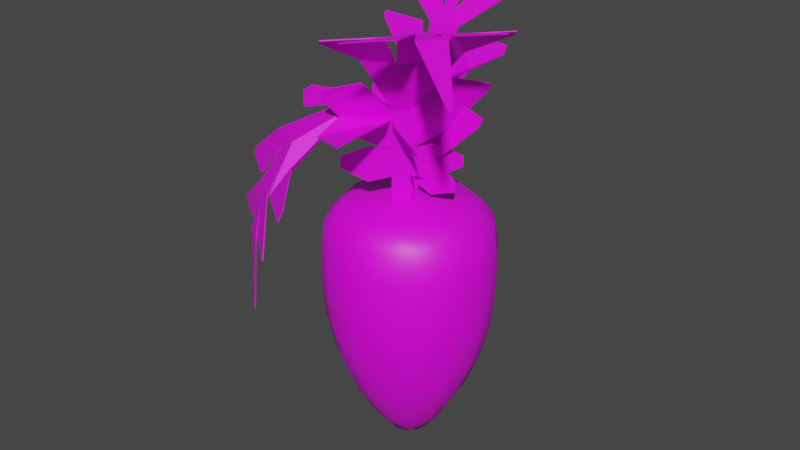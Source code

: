 # Source: mor_01.blend  (saved by Blender 3.3.6; exported with 4.5.12 LTS)
import bpy
from mathutils import Matrix  # noqa: F401  (used for matrix-valued properties, if any)

bpy.ops.wm.read_factory_settings(use_empty=True)
scene = bpy.context.scene
scene.name = 'Scene'

# ---- collections
col_collection = bpy.data.collections.new('Collection'); scene.collection.children.link(col_collection)

# ---- images (referenced by path relative to the original .blend; pixels are not part of the script)
import os
ASSET_DIR = os.environ.get("B2B_ASSET_DIR", "")  # directory of the original .blend (textures are referenced by path, not embedded)
HERE = os.path.dirname(os.path.abspath(__file__))  # packed textures are extracted next to this script under _unpacked/

def load_image(name, relpath, width, height, colorspace="sRGB"):
    """Load a texture the original file referenced (path relative to the .blend, or extracted next to this script)."""
    p = next((c for c in (os.path.join(HERE, relpath), os.path.join(ASSET_DIR, relpath)) if relpath and os.path.exists(c)), "")
    if p:
        img = bpy.data.images.load(p, check_existing=True)
        img.name = name
    else:  # same state as the original file: an image datablock whose file is absent (Cycles renders it pink)
        img = bpy.data.images.new(name, width, height)
        img.source = "FILE"
        img.filepath = "//" + (relpath or name)
    img.colorspace_settings.name = colorspace
    return img
img_mor01 = load_image('mor01', 'mor01.png', 1024, 1024, 'sRGB')

# ---- materials (node trees are filled in below, after node groups)
mat_material_001 = bpy.data.materials.new('Material.001')
mat_material_001.use_transparent_shadow = False

# ---- material node trees
mat_material_001.use_nodes = True; mat_material_001.node_tree.nodes.clear()
_N = mat_material_001.node_tree.nodes; _L = mat_material_001.node_tree.links
n0 = _N.new('ShaderNodeBsdfPrincipled'); n0.name = 'Principled BSDF'; n0.location = (10, 300)
n0.distribution = 'GGX'
n0.subsurface_method = 'RANDOM_WALK_SKIN'
n0.inputs[3].default_value = 1.45
n0.inputs[27].default_value = (0.0, 0.0, 0.0, 1.0)
n0.inputs[28].default_value = 1.0
n1 = _N.new('ShaderNodeOutputMaterial'); n1.name = 'Material Output'; n1.location = (300, 300)
n2 = _N.new('ShaderNodeTexImage'); n2.name = 'Image Texture'; n2.location = (-424, 375)
n2.image = img_mor01
_L.new(n0.outputs[0], n1.inputs[0])
_L.new(n2.outputs[0], n0.inputs[0])
n1.is_active_output = True

# ---- world
world_world = bpy.data.worlds.new('World'); scene.world = world_world
world_world.use_nodes = True; world_world.node_tree.nodes.clear()
_N = world_world.node_tree.nodes; _L = world_world.node_tree.links
n0 = _N.new('ShaderNodeOutputWorld'); n0.name = 'World Output'; n0.location = (300, 300)
n1 = _N.new('ShaderNodeBackground'); n1.name = 'Background'; n1.location = (10, 300)
n1.inputs[0].default_value = (0.05088, 0.05088, 0.05088, 1.0)
_L.new(n1.outputs[0], n0.inputs[0])
n0.is_active_output = True
world_world.color = (0.05088, 0.05088, 0.05088)
world_world.use_sun_shadow = False
world_world.sun_shadow_jitter_overblur = 0.0

# ---- meshes
me_cylinder_001 = bpy.data.meshes.new('Cylinder.001')
me_cylinder_001.from_pydata([(1.863e-09, 0.2293, -1.766), (-7.451e-09, 0.7008, 0.8489), (0.1621, 0.1621, -1.766), (0.4955, 0.4955, 0.8489), (0.2293, 0.0, -1.766), (0.7008, 1.863e-09, 0.8489), (0.1621, -0.1621, -1.766), (0.4955, -0.4955, 0.8489), (1.863e-09, -0.2293, -1.766), (1.863e-09, -0.7008, 0.8489), (-0.1621, -0.1621, -1.766), (-0.4955, -0.4955, 0.8489), (-0.2293, 0.0, -1.766), (-0.7008, -5.588e-09, 0.8489), (-0.1621, 0.1621, -1.766), (-0.4955, 0.4955, 0.8489), (1.979e-09, 0.5995, -1.195), (1.63e-09, 0.8592, -0.3951), (1.397e-09, 0.8921, 0.3655), (0.6308, 0.6308, 0.3655), (0.6075, 0.6075, -0.3951), (0.4239, 0.4239, -1.195), (0.8921, 9.313e-10, 0.3655), (0.8592, -1.863e-09, -0.3951), (0.5995, 1.863e-09, -1.195), (0.6308, -0.6308, 0.3655), (0.6075, -0.6075, -0.3951), (0.4239, -0.4239, -1.195), (9.313e-10, -0.8921, 0.3655), (-1.863e-09, -0.8592, -0.3951), (1.863e-09, -0.5995, -1.195), (-0.6308, -0.6308, 0.3655), (-0.6075, -0.6075, -0.3951), (-0.4239, -0.4239, -1.195), (-0.8921, -9.313e-10, 0.3655), (-0.8592, 1.863e-09, -0.3951), (-0.5995, -1.863e-09, -1.195), (-0.6308, 0.6308, 0.3655), (-0.6075, 0.6075, -0.3951), (-0.4239, 0.4239, -1.195), (0.07164, 0.173, -1.807), (0.2355, 0.5685, 0.882), (2.794e-09, 0.8471, 0.6749), (0.2756, 0.2756, -1.555), (0.173, 0.07164, -1.807), (0.5685, 0.2355, 0.882), (0.3898, 0.0, -1.555), (0.173, -0.07164, -1.807), (0.5685, -0.2355, 0.882), (0.2756, -0.2756, -1.555), (0.07164, -0.173, -1.807), (0.2355, -0.5685, 0.882), (1.863e-09, -0.3898, -1.555), (-0.07164, -0.173, -1.807), (-0.2355, -0.5685, 0.882), (-0.2756, -0.2756, -1.555), (-0.173, -0.07164, -1.807), (-0.5685, -0.2355, 0.882), (-0.3898, 0.0, -1.555), (-0.173, 0.07164, -1.807), (-0.5685, 0.2355, 0.882), (-0.2756, 0.2756, -1.555), (-0.07164, 0.173, -1.807), (-0.2355, 0.5685, 0.882), (2.561e-09, 0.3898, -1.555), (2.328e-09, 0.762, -0.7975), (1.863e-09, 0.8957, -0.001507), (0.599, 0.599, 0.6749), (0.6333, 0.6333, -0.001507), (0.5388, 0.5388, -0.7975), (0.8471, 9.313e-10, 0.6749), (0.8957, 9.08e-09, -0.001507), (0.762, 6.286e-09, -0.7975), (0.599, -0.599, 0.6749), (0.6333, -0.6333, -0.001507), (0.5388, -0.5388, -0.7975), (9.313e-10, -0.8471, 0.6749), (9.08e-09, -0.8957, -0.001507), (6.286e-09, -0.762, -0.7975), (-0.599, -0.599, 0.6749), (-0.6333, -0.6333, -0.001507), (-0.5388, -0.5388, -0.7975), (-0.8471, -9.313e-10, 0.6749), (-0.8957, -9.08e-09, -0.001507), (-0.762, -6.286e-09, -0.7975), (-0.599, 0.599, 0.6749), (-0.6333, 0.6333, -0.001507), (-0.5388, 0.5388, -0.7975), (-0.2291, 0.5532, -1.195), (-0.3284, 0.7929, -0.3951), (-0.341, 0.8232, 0.3655), (-0.5532, 0.2291, -1.195), (-0.7929, 0.3284, -0.3951), (-0.8232, 0.341, 0.3655), (-0.5532, -0.2291, -1.195), (-0.7929, -0.3284, -0.3951), (-0.8232, -0.341, 0.3655), (-0.2291, -0.5532, -1.195), (-0.3284, -0.7929, -0.3951), (-0.341, -0.8232, 0.3655), (0.2291, -0.5532, -1.195), (0.3284, -0.7929, -0.3951), (0.341, -0.8232, 0.3655), (0.5532, -0.2291, -1.195), (0.7929, -0.3284, -0.3951), (0.8232, -0.341, 0.3655), (0.5532, 0.2291, -1.195), (0.7929, 0.3284, -0.3951), (0.8232, 0.341, 0.3655), (0.2291, 0.5532, -1.195), (0.3284, 0.7929, -0.3951), (0.341, 0.8232, 0.3655), (0.3216, 0.7765, 0.6782), (0.7765, 0.3216, 0.6782), (0.7765, -0.3216, 0.6782), (0.3216, -0.7765, 0.6782), (-0.3216, -0.7765, 0.6782), (-0.7765, -0.3216, 0.6782), (-1.863e-09, 1.863e-09, 0.9664), (-0.7765, 0.3216, 0.6782), (-0.3216, 0.7765, 0.6782), (1.863e-09, 4.657e-10, -1.911), (-0.1475, 0.3561, -1.559), (-0.2913, 0.7032, -0.7975), (-0.3424, 0.8266, -0.001507), (-0.3561, 0.1475, -1.559), (-0.7032, 0.2913, -0.7975), (-0.8266, 0.3424, -0.001507), (-0.3561, -0.1475, -1.559), (-0.7032, -0.2913, -0.7975), (-0.8266, -0.3424, -0.001507), (-0.1475, -0.3561, -1.559), (-0.2913, -0.7032, -0.7975), (-0.3424, -0.8266, -0.001507), (0.1475, -0.3561, -1.559), (0.2913, -0.7032, -0.7975), (0.3424, -0.8266, -0.001507), (0.3561, -0.1475, -1.559), (0.7032, -0.2913, -0.7975), (0.8266, -0.3424, -0.001507), (0.3561, 0.1475, -1.559), (0.7032, 0.2913, -0.7975), (0.8266, 0.3424, -0.001507), (0.1475, 0.3561, -1.559), (0.2913, 0.7032, -0.7975), (0.3424, 0.8266, -0.001507), (-0.0782, 0.02464, 1.053), (0.08123, 0.02464, 1.053), (-0.08201, -0.188, 0.1414), (0.07743, -0.188, 0.1414), (-0.08201, 0.07934, 1.287), (0.07743, 0.07934, 1.287), (-0.08581, 0.1607, 1.636), (0.07362, 0.1607, 1.636), (-0.08961, 0.3013, 2.118), (0.06982, 0.3013, 2.118), (-0.2756, 0.01785, 1.024), (-0.257, 0.09079, 1.336), (-0.3445, 0.1073, 1.407), (-0.3445, 0.2395, 1.926), (-0.3785, 0.3252, 2.186), (-0.2408, 0.4732, 2.522), (0.4217, 0.3291, 2.197), (0.267, 0.4619, 2.499), (0.3268, 0.1063, 1.402), (0.3361, 0.2395, 1.926), (0.2507, 0.01192, 0.9981), (0.26, 0.08697, 1.32), (-0.7097, 0.4563, 2.487), (-0.7097, 0.4805, 2.536), (-0.6526, 0.204, 1.803), (-0.6526, 0.2251, 1.878), (-0.5004, 0.05138, 1.167), (-0.5004, 0.07423, 1.265), (0.7507, 0.4163, 2.406), (0.7507, 0.457, 2.489), (0.6703, 0.1901, 1.75), (0.6937, 0.2116, 1.832), (0.5187, 0.03357, 1.091), (0.5187, 0.05632, 1.188), (-0.1485, 0.479, 2.534), (0.182, 0.479, 2.534), (-0.04171, 0.5441, 2.645), (0.05129, 0.5441, 2.645), (-0.6261, 0.6804, 2.839), (-0.1966, 0.677, 2.835), (0.563, 0.6849, 2.843), (0.1972, 0.6695, 2.825), (-0.1116, 0.7205, 2.882), (0.1265, 0.7205, 2.882), (-0.0213, 1.294, 3.246), (0.01503, 1.294, 3.246), (-0.0782, 0.01631, 1.055), (0.08123, 0.01631, 1.055), (-0.08201, -0.1964, 0.1432), (0.07743, -0.1964, 0.1432), (-0.08201, 0.07101, 1.289), (0.07743, 0.07101, 1.289), (-0.08581, 0.1524, 1.638), (0.07362, 0.1524, 1.638), (-0.08961, 0.2932, 2.12), (0.06982, 0.2932, 2.12), (-0.2756, 0.009526, 1.025), (-0.257, 0.08246, 1.338), (-0.3445, 0.099, 1.409), (-0.3445, 0.2314, 1.929), (-0.3785, 0.3172, 2.189), (-0.2408, 0.4657, 2.526), (0.4217, 0.3211, 2.2), (0.267, 0.4543, 2.502), (0.3268, 0.09794, 1.404), (0.3361, 0.2314, 1.929), (0.2507, 0.003589, 1.0), (0.26, 0.07865, 1.322), (-0.7097, 0.4487, 2.491), (-0.7097, 0.473, 2.541), (-0.6526, 0.1958, 1.805), (-0.6526, 0.2169, 1.881), (-0.5004, 0.04305, 1.169), (-0.5004, 0.0659, 1.267), (0.7507, 0.4085, 2.409), (0.7507, 0.4494, 2.493), (0.6703, 0.1819, 1.752), (0.6937, 0.2034, 1.834), (0.5187, 0.02524, 1.093), (0.5187, 0.048, 1.19), (-0.1485, 0.4715, 2.538), (0.182, 0.4715, 2.538), (-0.04171, 0.5369, 2.649), (0.05129, 0.5369, 2.649), (-0.6261, 0.6738, 2.844), (-0.1966, 0.6704, 2.84), (0.563, 0.6784, 2.849), (0.1972, 0.6629, 2.83), (-0.1116, 0.7142, 2.888), (0.1265, 0.7142, 2.888), (-0.0213, 1.291, 3.254), (0.01503, 1.291, 3.254), (-0.04388, -0.2286, 1.19), (0.07427, -0.08377, 1.19), (-0.102, -0.187, 0.09516), (0.01616, -0.04213, 0.09516), (-0.03246, -0.2437, 1.473), (0.08569, -0.09884, 1.473), (0.0116, -0.2854, 1.894), (0.1298, -0.1405, 1.894), (0.2012, -0.4458, 2.438), (0.3194, -0.3009, 2.438), (-0.192, -0.4066, 1.155), (-0.1591, -0.4052, 1.533), (-0.2196, -0.4882, 1.619), (-0.08112, -0.6011, 2.23), (0.02607, -0.74, 2.509), (0.3853, -0.8246, 2.799), (0.6254, -0.01816, 2.521), (0.7412, -0.3466, 2.782), (0.2776, 0.1219, 1.614), (0.4232, 0.01722, 2.23), (0.1965, 0.07289, 1.125), (0.223, 0.06542, 1.513), (0.007422, -1.226, 2.774), (0.05089, -1.261, 2.81), (-0.3579, -0.8416, 2.09), (-0.33, -0.8643, 2.176), (-0.3498, -0.6179, 1.328), (-0.3439, -0.6228, 1.446), (1.018, 0.1597, 2.714), (1.091, 0.1, 2.775), (0.6064, 0.3735, 2.028), (0.6485, 0.3745, 2.124), (0.4008, 0.3118, 1.236), (0.4067, 0.307, 1.353), (0.4641, -0.7493, 2.808), (0.709, -0.4491, 2.808), (0.6552, -0.7436, 2.867), (0.7241, -0.6591, 2.867), (0.442, -1.454, 2.916), (0.7555, -1.06, 2.915), (1.33, -0.3787, 2.916), (1.036, -0.6925, 2.914), (0.879, -1.032, 2.916), (1.055, -0.8156, 2.916), (1.531, -1.427, 2.592), (1.558, -1.394, 2.592), (-0.03613, -0.235, 1.19), (0.08202, -0.09009, 1.19), (-0.09424, -0.1933, 0.09516), (0.02391, -0.04845, 0.09516), (-0.02472, -0.25, 1.472), (0.09343, -0.1052, 1.472), (0.0191, -0.2915, 1.892), (0.1372, -0.1466, 1.892), (0.2076, -0.451, 2.432), (0.3257, -0.3061, 2.432), (-0.1842, -0.4129, 1.155), (-0.1514, -0.4115, 1.532), (-0.2119, -0.4945, 1.618), (-0.07416, -0.6068, 2.226), (0.03215, -0.7449, 2.503), (0.389, -0.8277, 2.79), (0.6314, -0.02308, 2.515), (0.7451, -0.3499, 2.774), (0.2853, 0.1156, 1.612), (0.4302, 0.01154, 2.226), (0.2043, 0.06657, 1.125), (0.2307, 0.05911, 1.512), (0.01149, -1.229, 2.766), (0.05452, -1.264, 2.801), (-0.3507, -0.8475, 2.087), (-0.323, -0.8701, 2.172), (-0.3421, -0.6243, 1.328), (-0.3361, -0.6291, 1.446), (1.022, 0.1558, 2.706), (1.095, 0.0967, 2.767), (0.6138, 0.3675, 2.025), (0.6556, 0.3687, 2.12), (0.4085, 0.3055, 1.236), (0.4144, 0.3007, 1.353), (0.4678, -0.7523, 2.799), (0.7127, -0.452, 2.799), (0.6576, -0.7456, 2.858), (0.7265, -0.6611, 2.858), (0.4421, -1.454, 2.906), (0.7556, -1.06, 2.905), (1.33, -0.3786, 2.906), (1.036, -0.6927, 2.904), (0.8784, -1.031, 2.906), (1.055, -0.8151, 2.906), (1.526, -1.423, 2.584), (1.553, -1.39, 2.584), (-0.07511, -0.001379, 1.544), (0.07328, -0.1151, 1.544), (0.02049, 0.1307, 0.4498), (0.1689, 0.01706, 0.4498), (-0.1794, -0.1302, 1.785), (-0.031, -0.2438, 1.785), (-0.4314, -0.4517, 1.919), (-0.283, -0.5654, 1.919), (-0.7554, -0.8673, 1.638), (-0.607, -0.981, 1.638), (-0.2499, 0.1511, 1.51), (-0.3699, -0.04148, 1.828), (-0.5008, -0.04367, 1.866), (-0.8801, -0.5387, 1.793), (-1.062, -0.7105, 1.575), (-1.063, -0.9776, 1.191), (-0.3233, -1.289, 1.565), (-0.5841, -1.331, 1.22), (0.1272, -0.5181, 1.864), (-0.2466, -1.024, 1.793), (0.2427, -0.2206, 1.479), (0.1205, -0.3981, 1.814), (-1.49, -0.6307, 1.235), (-1.504, -0.6487, 1.173), (-1.084, -0.2112, 1.87), (-1.135, -0.2772, 1.824), (-0.507, 0.2489, 1.674), (-0.5565, 0.1843, 1.766), (-0.1042, -1.637, 1.334), (-0.1311, -1.673, 1.233), (0.1866, -1.103, 1.887), (0.1492, -1.197, 1.854), (0.4675, -0.4438, 1.587), (0.4342, -0.4873, 1.698), (-0.9806, -1.048, 1.177), (-0.673, -1.283, 1.177), (-0.9136, -1.166, 1.032), (-0.827, -1.232, 1.032), (-1.494, -0.7971, 0.7544), (-1.094, -1.103, 0.7603), (-0.3881, -1.646, 0.7464), (-0.7255, -1.381, 0.7748), (-1.023, -1.174, 0.6845), (-0.8011, -1.344, 0.6845), (-0.9624, -1.269, -0.1347), (-0.9286, -1.295, -0.1347), (-0.08083, -0.008834, 1.54), (0.06757, -0.1225, 1.54), (0.01441, 0.1228, 0.4498), (0.1628, 0.009123, 0.4498), (-0.1834, -0.1353, 1.778), (-0.03497, -0.249, 1.778), (-0.4309, -0.4511, 1.909), (-0.2825, -0.5648, 1.909), (-0.751, -0.8616, 1.631), (-0.6026, -0.9753, 1.631), (-0.2557, 0.1435, 1.507), (-0.3733, -0.04594, 1.82), (-0.5033, -0.04697, 1.857), (-0.8768, -0.5345, 1.785), (-1.057, -0.7043, 1.569), (-1.058, -0.9703, 1.188), (-0.3185, -1.283, 1.559), (-0.5785, -1.324, 1.216), (0.1246, -0.5215, 1.855), (-0.2434, -1.02, 1.785), (0.2368, -0.2283, 1.476), (0.1169, -0.4028, 1.806), (-1.484, -0.6234, 1.231), (-1.498, -0.6413, 1.169), (-1.082, -0.2082, 1.861), (-1.132, -0.2735, 1.816), (-0.5121, 0.2423, 1.668), (-0.5607, 0.1788, 1.759), (-0.09879, -1.63, 1.33), (-0.1255, -1.665, 1.229), (0.1883, -1.101, 1.877), (0.1517, -1.193, 1.845), (0.462, -0.4511, 1.583), (0.4293, -0.4938, 1.692), (-0.975, -1.04, 1.173), (-0.6674, -1.276, 1.173), (-0.9077, -1.159, 1.029), (-0.8212, -1.225, 1.029), (-1.488, -0.7893, 0.7526), (-1.088, -1.095, 0.7586), (-0.3821, -1.638, 0.7447), (-0.7195, -1.373, 0.773), (-1.017, -1.166, 0.6831), (-0.7951, -1.336, 0.6831), (-0.9563, -1.261, -0.1343), (-0.9225, -1.287, -0.1343)], [], [(18, 42, 112, 111), (42, 1, 41, 112), (112, 41, 3, 67), (111, 112, 67, 19), (19, 67, 113, 108), (67, 3, 45, 113), (113, 45, 5, 70), (108, 113, 70, 22), (22, 70, 114, 105), (70, 5, 48, 114), (114, 48, 7, 73), (105, 114, 73, 25), (25, 73, 115, 102), (73, 7, 51, 115), (115, 51, 9, 76), (102, 115, 76, 28), (28, 76, 116, 99), (76, 9, 54, 116), (116, 54, 11, 79), (99, 116, 79, 31), (31, 79, 117, 96), (79, 11, 57, 117), (117, 57, 13, 82), (96, 117, 82, 34), (3, 41, 118, 45), (1, 63, 118, 41), (15, 60, 118, 63), (13, 57, 118, 60), (11, 54, 118, 57), (9, 51, 118, 54), (7, 48, 118, 51), (5, 45, 118, 48), (34, 82, 119, 93), (82, 13, 60, 119), (119, 60, 15, 85), (93, 119, 85, 37), (37, 85, 120, 90), (85, 15, 63, 120), (120, 63, 1, 42), (90, 120, 42, 18), (0, 40, 121, 62), (2, 44, 121, 40), (4, 47, 121, 44), (6, 50, 121, 47), (8, 53, 121, 50), (10, 56, 121, 53), (12, 59, 121, 56), (14, 62, 121, 59), (14, 61, 122, 62), (61, 39, 88, 122), (122, 88, 16, 64), (62, 122, 64, 0), (39, 87, 123, 88), (87, 38, 89, 123), (123, 89, 17, 65), (88, 123, 65, 16), (38, 86, 124, 89), (86, 37, 90, 124), (124, 90, 18, 66), (89, 124, 66, 17), (12, 58, 125, 59), (58, 36, 91, 125), (125, 91, 39, 61), (59, 125, 61, 14), (36, 84, 126, 91), (84, 35, 92, 126), (126, 92, 38, 87), (91, 126, 87, 39), (35, 83, 127, 92), (83, 34, 93, 127), (127, 93, 37, 86), (92, 127, 86, 38), (10, 55, 128, 56), (55, 33, 94, 128), (128, 94, 36, 58), (56, 128, 58, 12), (33, 81, 129, 94), (81, 32, 95, 129), (129, 95, 35, 84), (94, 129, 84, 36), (32, 80, 130, 95), (80, 31, 96, 130), (130, 96, 34, 83), (95, 130, 83, 35), (8, 52, 131, 53), (52, 30, 97, 131), (131, 97, 33, 55), (53, 131, 55, 10), (30, 78, 132, 97), (78, 29, 98, 132), (132, 98, 32, 81), (97, 132, 81, 33), (29, 77, 133, 98), (77, 28, 99, 133), (133, 99, 31, 80), (98, 133, 80, 32), (6, 49, 134, 50), (49, 27, 100, 134), (134, 100, 30, 52), (50, 134, 52, 8), (27, 75, 135, 100), (75, 26, 101, 135), (135, 101, 29, 78), (100, 135, 78, 30), (26, 74, 136, 101), (74, 25, 102, 136), (136, 102, 28, 77), (101, 136, 77, 29), (4, 46, 137, 47), (46, 24, 103, 137), (137, 103, 27, 49), (47, 137, 49, 6), (24, 72, 138, 103), (72, 23, 104, 138), (138, 104, 26, 75), (103, 138, 75, 27), (23, 71, 139, 104), (71, 22, 105, 139), (139, 105, 25, 74), (104, 139, 74, 26), (2, 43, 140, 44), (43, 21, 106, 140), (140, 106, 24, 46), (44, 140, 46, 4), (21, 69, 141, 106), (69, 20, 107, 141), (141, 107, 23, 72), (106, 141, 72, 24), (20, 68, 142, 107), (68, 19, 108, 142), (142, 108, 22, 71), (107, 142, 71, 23), (0, 64, 143, 40), (64, 16, 109, 143), (143, 109, 21, 43), (40, 143, 43, 2), (16, 65, 144, 109), (65, 17, 110, 144), (144, 110, 20, 69), (109, 144, 69, 21), (17, 66, 145, 110), (66, 18, 111, 145), (145, 111, 19, 68), (110, 145, 68, 20), (146, 147, 149, 148), (147, 146, 150, 151), (151, 150, 152, 153), (153, 152, 154, 155), (150, 146, 156, 157), (152, 150, 158, 159), (154, 152, 160, 161), (153, 155, 163, 162), (151, 153, 165, 164), (147, 151, 167, 166), (161, 160, 168, 169), (159, 158, 170, 171), (157, 156, 172, 173), (166, 167, 179, 178), (164, 165, 177, 176), (162, 163, 175, 174), (155, 154, 180, 181), (181, 180, 182, 183), (182, 180, 184, 185), (181, 183, 187, 186), (183, 182, 188, 189), (189, 188, 190, 191), (192, 194, 195, 193), (193, 197, 196, 192), (197, 199, 198, 196), (199, 201, 200, 198), (196, 203, 202, 192), (198, 205, 204, 196), (200, 207, 206, 198), (199, 208, 209, 201), (197, 210, 211, 199), (193, 212, 213, 197), (207, 215, 214, 206), (205, 217, 216, 204), (203, 219, 218, 202), (212, 224, 225, 213), (210, 222, 223, 211), (208, 220, 221, 209), (201, 227, 226, 200), (227, 229, 228, 226), (228, 231, 230, 226), (227, 232, 233, 229), (229, 235, 234, 228), (235, 237, 236, 234), (146, 148, 194, 192), (149, 147, 193, 195), (148, 149, 195, 194), (150, 157, 203, 196), (156, 146, 192, 202), (152, 159, 205, 198), (158, 150, 196, 204), (154, 161, 207, 200), (160, 152, 198, 206), (153, 162, 208, 199), (163, 155, 201, 209), (151, 164, 210, 197), (165, 153, 199, 211), (147, 166, 212, 193), (167, 151, 197, 213), (169, 168, 214, 215), (161, 169, 215, 207), (168, 160, 206, 214), (171, 170, 216, 217), (159, 171, 217, 205), (170, 158, 204, 216), (173, 172, 218, 219), (157, 173, 219, 203), (172, 156, 202, 218), (174, 175, 221, 220), (176, 177, 223, 222), (178, 179, 225, 224), (166, 178, 224, 212), (179, 167, 213, 225), (164, 176, 222, 210), (177, 165, 211, 223), (162, 174, 220, 208), (175, 163, 209, 221), (155, 181, 227, 201), (180, 154, 200, 226), (185, 184, 230, 231), (182, 185, 231, 228), (184, 180, 226, 230), (186, 187, 233, 232), (181, 186, 232, 227), (187, 183, 229, 233), (183, 189, 235, 229), (188, 182, 228, 234), (191, 190, 236, 237), (189, 191, 237, 235), (190, 188, 234, 236), (238, 239, 241, 240), (239, 238, 242, 243), (243, 242, 244, 245), (245, 244, 246, 247), (242, 238, 248, 249), (244, 242, 250, 251), (246, 244, 252, 253), (245, 247, 255, 254), (243, 245, 257, 256), (239, 243, 259, 258), (253, 252, 260, 261), (251, 250, 262, 263), (249, 248, 264, 265), (258, 259, 271, 270), (256, 257, 269, 268), (254, 255, 267, 266), (247, 246, 272, 273), (273, 272, 274, 275), (274, 272, 276, 277), (273, 275, 279, 278), (275, 274, 280, 281), (281, 280, 282, 283), (284, 286, 287, 285), (285, 289, 288, 284), (289, 291, 290, 288), (291, 293, 292, 290), (288, 295, 294, 284), (290, 297, 296, 288), (292, 299, 298, 290), (291, 300, 301, 293), (289, 302, 303, 291), (285, 304, 305, 289), (299, 307, 306, 298), (297, 309, 308, 296), (295, 311, 310, 294), (304, 316, 317, 305), (302, 314, 315, 303), (300, 312, 313, 301), (293, 319, 318, 292), (319, 321, 320, 318), (320, 323, 322, 318), (319, 324, 325, 321), (321, 327, 326, 320), (327, 329, 328, 326), (238, 240, 286, 284), (241, 239, 285, 287), (240, 241, 287, 286), (242, 249, 295, 288), (248, 238, 284, 294), (244, 251, 297, 290), (250, 242, 288, 296), (246, 253, 299, 292), (252, 244, 290, 298), (245, 254, 300, 291), (255, 247, 293, 301), (243, 256, 302, 289), (257, 245, 291, 303), (239, 258, 304, 285), (259, 243, 289, 305), (261, 260, 306, 307), (253, 261, 307, 299), (260, 252, 298, 306), (263, 262, 308, 309), (251, 263, 309, 297), (262, 250, 296, 308), (265, 264, 310, 311), (249, 265, 311, 295), (264, 248, 294, 310), (266, 267, 313, 312), (268, 269, 315, 314), (270, 271, 317, 316), (258, 270, 316, 304), (271, 259, 305, 317), (256, 268, 314, 302), (269, 257, 303, 315), (254, 266, 312, 300), (267, 255, 301, 313), (247, 273, 319, 293), (272, 246, 292, 318), (277, 276, 322, 323), (274, 277, 323, 320), (276, 272, 318, 322), (278, 279, 325, 324), (273, 278, 324, 319), (279, 275, 321, 325), (275, 281, 327, 321), (280, 274, 320, 326), (283, 282, 328, 329), (281, 283, 329, 327), (282, 280, 326, 328), (330, 331, 333, 332), (331, 330, 334, 335), (335, 334, 336, 337), (337, 336, 338, 339), (334, 330, 340, 341), (336, 334, 342, 343), (338, 336, 344, 345), (337, 339, 347, 346), (335, 337, 349, 348), (331, 335, 351, 350), (345, 344, 352, 353), (343, 342, 354, 355), (341, 340, 356, 357), (350, 351, 363, 362), (348, 349, 361, 360), (346, 347, 359, 358), (339, 338, 364, 365), (365, 364, 366, 367), (366, 364, 368, 369), (365, 367, 371, 370), (367, 366, 372, 373), (373, 372, 374, 375), (376, 378, 379, 377), (377, 381, 380, 376), (381, 383, 382, 380), (383, 385, 384, 382), (380, 387, 386, 376), (382, 389, 388, 380), (384, 391, 390, 382), (383, 392, 393, 385), (381, 394, 395, 383), (377, 396, 397, 381), (391, 399, 398, 390), (389, 401, 400, 388), (387, 403, 402, 386), (396, 408, 409, 397), (394, 406, 407, 395), (392, 404, 405, 393), (385, 411, 410, 384), (411, 413, 412, 410), (412, 415, 414, 410), (411, 416, 417, 413), (413, 419, 418, 412), (419, 421, 420, 418), (330, 332, 378, 376), (333, 331, 377, 379), (332, 333, 379, 378), (334, 341, 387, 380), (340, 330, 376, 386), (336, 343, 389, 382), (342, 334, 380, 388), (338, 345, 391, 384), (344, 336, 382, 390), (337, 346, 392, 383), (347, 339, 385, 393), (335, 348, 394, 381), (349, 337, 383, 395), (331, 350, 396, 377), (351, 335, 381, 397), (353, 352, 398, 399), (345, 353, 399, 391), (352, 344, 390, 398), (355, 354, 400, 401), (343, 355, 401, 389), (354, 342, 388, 400), (357, 356, 402, 403), (341, 357, 403, 387), (356, 340, 386, 402), (358, 359, 405, 404), (360, 361, 407, 406), (362, 363, 409, 408), (350, 362, 408, 396), (363, 351, 397, 409), (348, 360, 406, 394), (361, 349, 395, 407), (346, 358, 404, 392), (359, 347, 393, 405), (339, 365, 411, 385), (364, 338, 384, 410), (369, 368, 414, 415), (366, 369, 415, 412), (368, 364, 410, 414), (370, 371, 417, 416), (365, 370, 416, 411), (371, 367, 413, 417), (367, 373, 419, 413), (372, 366, 412, 418), (375, 374, 420, 421), (373, 375, 421, 419), (374, 372, 418, 420)])
me_cylinder_001.polygons.foreach_set('use_smooth', [1, 1, 1, 1, 1, 1, 1, 1, 1, 1, 1, 1, 1, 1, 1, 1, 1, 1, 1, 1, 1, 1, 1, 1, 1, 1, 1, 1, 1, 1, 1, 1, 1, 1, 1, 1, 1, 1, 1, 1, 1, 1, 1, 1, 1, 1, 1, 1, 1, 1, 1, 1, 1, 1, 1, 1, 1, 1, 1, 1, 1, 1, 1, 1, 1, 1, 1, 1, 1, 1, 1, 1, 1, 1, 1, 1, 1, 1, 1, 1, 1, 1, 1, 1, 1, 1, 1, 1, 1, 1, 1, 1, 1, 1, 1, 1, 1, 1, 1, 1, 1, 1, 1, 1, 1, 1, 1, 1, 1, 1, 1, 1, 1, 1, 1, 1, 1, 1, 1, 1, 1, 1, 1, 1, 1, 1, 1, 1, 1, 1, 1, 1, 1, 1, 1, 1, 1, 1, 1, 1, 1, 1, 1, 1, 0, 0, 0, 0, 0, 0, 0, 0, 0, 0, 0, 0, 0, 0, 0, 0, 0, 0, 0, 0, 0, 0, 0, 0, 0, 0, 0, 0, 0, 0, 0, 0, 0, 0, 0, 0, 0, 0, 0, 0, 0, 0, 0, 0, 0, 0, 0, 0, 0, 0, 0, 0, 0, 0, 0, 0, 0, 0, 0, 0, 0, 0, 0, 0, 0, 0, 0, 0, 0, 0, 0, 0, 0, 0, 0, 0, 0, 0, 0, 0, 0, 0, 0, 0, 0, 0, 0, 0, 0, 0, 0, 0, 0, 0, 0, 0, 0, 0, 0, 0, 0, 0, 0, 0, 0, 0, 0, 0, 0, 0, 0, 0, 0, 0, 0, 0, 0, 0, 0, 0, 0, 0, 0, 0, 0, 0, 0, 0, 0, 0, 0, 0, 0, 0, 0, 0, 0, 0, 0, 0, 0, 0, 0, 0, 0, 0, 0, 0, 0, 0, 0, 0, 0, 0, 0, 0, 0, 0, 0, 0, 0, 0, 0, 0, 0, 0, 0, 0, 0, 0, 0, 0, 0, 0, 0, 0, 0, 0, 0, 0, 0, 0, 0, 0, 0, 0, 0, 0, 0, 0, 0, 0, 0, 0, 0, 0, 0, 0, 0, 0, 0, 0, 0, 0, 0, 0, 0, 0, 0, 0, 0, 0, 0, 0, 0, 0, 0, 0, 0, 0, 0, 0, 0, 0, 0, 0, 0, 0, 0, 0, 0, 0, 0, 0, 0, 0, 0, 0, 0, 0, 0, 0, 0, 0, 0, 0, 0, 0, 0, 0, 0, 0, 0, 0, 0, 0, 0, 0, 0, 0, 0, 0, 0, 0, 0, 0, 0, 0, 0, 0])
_uv = me_cylinder_001.uv_layers.new(name='UVMap')
_uv.uv.foreach_set('vector', [0.3397, 0.508, 0.3789, 0.5122, 0.3766, 0.5564, 0.3343, 0.5513, 0.3789, 0.5122, 0.4116, 0.5152, 0.4293, 0.5613, 0.3766, 0.5564, 0.3766, 0.5564, 0.4293, 0.5613, 0.4037, 0.6045, 0.3695, 0.6017, 0.3343, 0.5513, 0.3766, 0.5564, 0.3695, 0.6017, 0.327, 0.5966, 0.327, 0.5966, 0.3695, 0.6017, 0.3682, 0.6496, 0.3202, 0.6457, 0.3695, 0.6017, 0.4037, 0.6045, 0.4228, 0.6505, 0.3682, 0.6496, 0.3682, 0.6496, 0.4228, 0.6505, 0.4038, 0.6989, 0.3652, 0.7021, 0.3202, 0.6457, 0.3682, 0.6496, 0.3652, 0.7021, 0.3132, 0.7005, 0.3132, 0.7005, 0.3652, 0.7021, 0.3741, 0.7622, 0.3088, 0.7666, 0.3652, 0.7021, 0.4038, 0.6989, 0.4329, 0.7409, 0.3741, 0.7622, 0.3742, 0.005205, 0.4329, 0.02652, 0.4039, 0.06854, 0.3652, 0.06529, 0.3089, 0.0007588, 0.3742, 0.005205, 0.3652, 0.06529, 0.3132, 0.06684, 0.3132, 0.06684, 0.3652, 0.06529, 0.3683, 0.1178, 0.3203, 0.1217, 0.3652, 0.06529, 0.4039, 0.06854, 0.4228, 0.1169, 0.3683, 0.1178, 0.3683, 0.1178, 0.4228, 0.1169, 0.4038, 0.1629, 0.3696, 0.1657, 0.3203, 0.1217, 0.3683, 0.1178, 0.3696, 0.1657, 0.3271, 0.1708, 0.3271, 0.1708, 0.3696, 0.1657, 0.3767, 0.211, 0.3344, 0.216, 0.3696, 0.1657, 0.4038, 0.1629, 0.4294, 0.206, 0.3767, 0.211, 0.3767, 0.211, 0.4294, 0.206, 0.4116, 0.2522, 0.379, 0.2552, 0.3344, 0.216, 0.3767, 0.211, 0.379, 0.2552, 0.3397, 0.2594, 0.3397, 0.2594, 0.379, 0.2552, 0.3849, 0.2982, 0.3446, 0.3013, 0.379, 0.2552, 0.4116, 0.2522, 0.4372, 0.2947, 0.3849, 0.2982, 0.3849, 0.2982, 0.4372, 0.2947, 0.4172, 0.3399, 0.3851, 0.3411, 0.3446, 0.3013, 0.3849, 0.2982, 0.3851, 0.3411, 0.3469, 0.3427, 0.4037, 0.6045, 0.4293, 0.5613, 0.5348, 0.6139, 0.4228, 0.6505, 0.4116, 0.5152, 0.4372, 0.4726, 0.5415, 0.5266, 0.4293, 0.5613, 0.4172, 0.4274, 0.4404, 0.3837, 0.5473, 0.432, 0.4372, 0.4726, 0.4172, 0.3399, 0.4372, 0.2947, 0.5473, 0.3353, 0.4404, 0.3837, 0.4116, 0.2522, 0.4294, 0.206, 0.5415, 0.2408, 0.4372, 0.2947, 0.4038, 0.1629, 0.4228, 0.1169, 0.5348, 0.1535, 0.4294, 0.206, 0.4039, 0.06854, 0.4329, 0.02652, 0.5382, 0.08405, 0.4228, 0.1169, 0.4038, 0.6989, 0.4228, 0.6505, 0.5382, 0.6834, 0.4329, 0.7409, 0.3469, 0.3427, 0.3851, 0.3411, 0.3881, 0.3837, 0.3482, 0.3837, 0.3851, 0.3411, 0.4172, 0.3399, 0.4404, 0.3837, 0.3881, 0.3837, 0.3881, 0.3837, 0.4404, 0.3837, 0.4172, 0.4274, 0.3851, 0.4263, 0.3482, 0.3837, 0.3881, 0.3837, 0.3851, 0.4263, 0.3468, 0.4247, 0.3468, 0.4247, 0.3851, 0.4263, 0.3849, 0.4691, 0.3446, 0.466, 0.3851, 0.4263, 0.4172, 0.4274, 0.4372, 0.4726, 0.3849, 0.4691, 0.3849, 0.4691, 0.4372, 0.4726, 0.4116, 0.5152, 0.3789, 0.5122, 0.3446, 0.466, 0.3849, 0.4691, 0.3789, 0.5122, 0.3397, 0.508, 0.06387, 0.4277, 0.04711, 0.4349, 0.01832, 0.4065, 0.05857, 0.4104, 0.04663, 0.4532, 0.02826, 0.4543, 0.01024, 0.418, 0.04711, 0.4349, 0.02083, 0.4713, 0.003262, 0.465, 0.0007588, 0.4244, 0.02826, 0.4543, 0.02088, 0.2959, 0.0283, 0.3129, 0.000792, 0.3428, 0.003309, 0.3023, 0.04666, 0.3141, 0.04714, 0.3324, 0.01027, 0.3492, 0.0283, 0.3129, 0.0639, 0.3395, 0.05859, 0.3569, 0.01835, 0.3608, 0.04714, 0.3324, 0.07244, 0.3686, 0.0624, 0.3836, 0.02282, 0.3756, 0.05859, 0.3569, 0.07243, 0.3987, 0.05857, 0.4104, 0.02281, 0.3916, 0.0624, 0.3836, 0.07243, 0.3987, 0.1138, 0.4046, 0.109, 0.4251, 0.05857, 0.4104, 0.1138, 0.4046, 0.1677, 0.4113, 0.163, 0.4389, 0.109, 0.4251, 0.109, 0.4251, 0.163, 0.4389, 0.155, 0.4665, 0.1025, 0.4455, 0.05857, 0.4104, 0.109, 0.4251, 0.1025, 0.4455, 0.06387, 0.4277, 0.1677, 0.4113, 0.2167, 0.4162, 0.212, 0.449, 0.163, 0.4389, 0.2167, 0.4162, 0.2617, 0.4199, 0.2575, 0.4564, 0.212, 0.449, 0.212, 0.449, 0.2575, 0.4564, 0.2511, 0.4936, 0.2046, 0.4822, 0.163, 0.4389, 0.212, 0.449, 0.2046, 0.4822, 0.155, 0.4665, 0.2617, 0.4199, 0.3048, 0.4226, 0.3017, 0.462, 0.2575, 0.4564, 0.3048, 0.4226, 0.3468, 0.4247, 0.3446, 0.466, 0.3017, 0.462, 0.3017, 0.462, 0.3446, 0.466, 0.3397, 0.508, 0.2961, 0.5018, 0.2575, 0.4564, 0.3017, 0.462, 0.2961, 0.5018, 0.2511, 0.4936, 0.07244, 0.3686, 0.1138, 0.3627, 0.1145, 0.3836, 0.0624, 0.3836, 0.1138, 0.3627, 0.1677, 0.356, 0.1692, 0.3837, 0.1145, 0.3836, 0.1145, 0.3836, 0.1692, 0.3837, 0.1677, 0.4113, 0.1138, 0.4046, 0.0624, 0.3836, 0.1145, 0.3836, 0.1138, 0.4046, 0.07243, 0.3987, 0.1677, 0.356, 0.2167, 0.3511, 0.2179, 0.3837, 0.1692, 0.3837, 0.2167, 0.3511, 0.2617, 0.3475, 0.2628, 0.3837, 0.2179, 0.3837, 0.2179, 0.3837, 0.2628, 0.3837, 0.2617, 0.4199, 0.2167, 0.4162, 0.1692, 0.3837, 0.2179, 0.3837, 0.2167, 0.4162, 0.1677, 0.4113, 0.2617, 0.3475, 0.3048, 0.3448, 0.3062, 0.3837, 0.2628, 0.3837, 0.3048, 0.3448, 0.3469, 0.3427, 0.3482, 0.3837, 0.3062, 0.3837, 0.3062, 0.3837, 0.3482, 0.3837, 0.3468, 0.4247, 0.3048, 0.4226, 0.2628, 0.3837, 0.3062, 0.3837, 0.3048, 0.4226, 0.2617, 0.4199, 0.0639, 0.3395, 0.1025, 0.3218, 0.109, 0.3422, 0.05859, 0.3569, 0.1025, 0.3218, 0.155, 0.3008, 0.163, 0.3284, 0.109, 0.3422, 0.109, 0.3422, 0.163, 0.3284, 0.1677, 0.356, 0.1138, 0.3627, 0.05859, 0.3569, 0.109, 0.3422, 0.1138, 0.3627, 0.07244, 0.3686, 0.155, 0.3008, 0.2046, 0.2851, 0.212, 0.3183, 0.163, 0.3284, 0.2046, 0.2851, 0.2512, 0.2737, 0.2575, 0.311, 0.212, 0.3183, 0.212, 0.3183, 0.2575, 0.311, 0.2617, 0.3475, 0.2167, 0.3511, 0.163, 0.3284, 0.212, 0.3183, 0.2167, 0.3511, 0.1677, 0.356, 0.2512, 0.2737, 0.2961, 0.2655, 0.3018, 0.3054, 0.2575, 0.311, 0.2961, 0.2655, 0.3397, 0.2594, 0.3446, 0.3013, 0.3018, 0.3054, 0.3018, 0.3054, 0.3446, 0.3013, 0.3469, 0.3427, 0.3048, 0.3448, 0.2575, 0.311, 0.3018, 0.3054, 0.3048, 0.3448, 0.2617, 0.3475, 0.04666, 0.3141, 0.07875, 0.2837, 0.09168, 0.3026, 0.04714, 0.3324, 0.07875, 0.2837, 0.1273, 0.2457, 0.1432, 0.2732, 0.09168, 0.3026, 0.09168, 0.3026, 0.1432, 0.2732, 0.155, 0.3008, 0.1025, 0.3218, 0.04714, 0.3324, 0.09168, 0.3026, 0.1025, 0.3218, 0.0639, 0.3395, 0.1273, 0.2457, 0.1781, 0.2161, 0.1932, 0.2512, 0.1432, 0.2732, 0.1781, 0.2161, 0.2286, 0.1948, 0.2413, 0.2352, 0.1932, 0.2512, 0.1932, 0.2512, 0.2413, 0.2352, 0.2512, 0.2737, 0.2046, 0.2851, 0.1432, 0.2732, 0.1932, 0.2512, 0.2046, 0.2851, 0.155, 0.3008, 0.2286, 0.1948, 0.2788, 0.1803, 0.2886, 0.2236, 0.2413, 0.2352, 0.2788, 0.1803, 0.3271, 0.1708, 0.3344, 0.216, 0.2886, 0.2236, 0.2886, 0.2236, 0.3344, 0.216, 0.3397, 0.2594, 0.2961, 0.2655, 0.2413, 0.2352, 0.2886, 0.2236, 0.2961, 0.2655, 0.2512, 0.2737, 0.02088, 0.2959, 0.04009, 0.2527, 0.0609, 0.2676, 0.0283, 0.3129, 0.04009, 0.2527, 0.0788, 0.1925, 0.1062, 0.2187, 0.0609, 0.2676, 0.0609, 0.2676, 0.1062, 0.2187, 0.1273, 0.2457, 0.07875, 0.2837, 0.0283, 0.3129, 0.0609, 0.2676, 0.07875, 0.2837, 0.04666, 0.3141, 0.0788, 0.1925, 0.1301, 0.141, 0.1573, 0.1796, 0.1062, 0.2187, 0.1301, 0.141, 0.189, 0.1031, 0.2112, 0.1511, 0.1573, 0.1796, 0.1573, 0.1796, 0.2112, 0.1511, 0.2286, 0.1948, 0.1781, 0.2161, 0.1062, 0.2187, 0.1573, 0.1796, 0.1781, 0.2161, 0.1273, 0.2457, 0.189, 0.1031, 0.252, 0.07913, 0.2665, 0.1317, 0.2112, 0.1511, 0.252, 0.07913, 0.3132, 0.06684, 0.3203, 0.1217, 0.2665, 0.1317, 0.2665, 0.1317, 0.3203, 0.1217, 0.3271, 0.1708, 0.2788, 0.1803, 0.2112, 0.1511, 0.2665, 0.1317, 0.2788, 0.1803, 0.2286, 0.1948, 0.02083, 0.4713, 0.04003, 0.5146, 0.01392, 0.5239, 0.003262, 0.465, 0.04003, 0.5146, 0.07873, 0.5748, 0.04321, 0.5987, 0.01392, 0.5239, 0.01398, 0.2434, 0.0433, 0.1686, 0.0788, 0.1925, 0.04009, 0.2527, 0.003309, 0.3023, 0.01398, 0.2434, 0.04009, 0.2527, 0.02088, 0.2959, 0.07873, 0.5748, 0.13, 0.6263, 0.09267, 0.6669, 0.04321, 0.5987, 0.13, 0.6263, 0.1889, 0.6643, 0.1576, 0.7197, 0.09267, 0.6669, 0.09277, 0.1005, 0.1578, 0.04769, 0.189, 0.1031, 0.1301, 0.141, 0.0433, 0.1686, 0.09277, 0.1005, 0.1301, 0.141, 0.0788, 0.1925, 0.1889, 0.6643, 0.2519, 0.6882, 0.2326, 0.7543, 0.1576, 0.7197, 0.2519, 0.6882, 0.3132, 0.7005, 0.3088, 0.7666, 0.2326, 0.7543, 0.2327, 0.01309, 0.3089, 0.0007588, 0.3132, 0.06684, 0.252, 0.07913, 0.1578, 0.04769, 0.2327, 0.01309, 0.252, 0.07913, 0.189, 0.1031, 0.04663, 0.4532, 0.07871, 0.4836, 0.06085, 0.4996, 0.02826, 0.4543, 0.07871, 0.4836, 0.1273, 0.5216, 0.1061, 0.5486, 0.06085, 0.4996, 0.06085, 0.4996, 0.1061, 0.5486, 0.07873, 0.5748, 0.04003, 0.5146, 0.02826, 0.4543, 0.06085, 0.4996, 0.04003, 0.5146, 0.02083, 0.4713, 0.1273, 0.5216, 0.178, 0.5512, 0.1573, 0.5877, 0.1061, 0.5486, 0.178, 0.5512, 0.2286, 0.5726, 0.2112, 0.6162, 0.1573, 0.5877, 0.1573, 0.5877, 0.2112, 0.6162, 0.1889, 0.6643, 0.13, 0.6263, 0.1061, 0.5486, 0.1573, 0.5877, 0.13, 0.6263, 0.07873, 0.5748, 0.2286, 0.5726, 0.2787, 0.5871, 0.2664, 0.6356, 0.2112, 0.6162, 0.2787, 0.5871, 0.327, 0.5966, 0.3202, 0.6457, 0.2664, 0.6356, 0.2664, 0.6356, 0.3202, 0.6457, 0.3132, 0.7005, 0.2519, 0.6882, 0.2112, 0.6162, 0.2664, 0.6356, 0.2519, 0.6882, 0.1889, 0.6643, 0.06387, 0.4277, 0.1025, 0.4455, 0.09165, 0.4647, 0.04711, 0.4349, 0.1025, 0.4455, 0.155, 0.4665, 0.1432, 0.4941, 0.09165, 0.4647, 0.09165, 0.4647, 0.1432, 0.4941, 0.1273, 0.5216, 0.07871, 0.4836, 0.04711, 0.4349, 0.09165, 0.4647, 0.07871, 0.4836, 0.04663, 0.4532, 0.155, 0.4665, 0.2046, 0.4822, 0.1932, 0.5162, 0.1432, 0.4941, 0.2046, 0.4822, 0.2511, 0.4936, 0.2413, 0.5321, 0.1932, 0.5162, 0.1932, 0.5162, 0.2413, 0.5321, 0.2286, 0.5726, 0.178, 0.5512, 0.1432, 0.4941, 0.1932, 0.5162, 0.178, 0.5512, 0.1273, 0.5216, 0.2511, 0.4936, 0.2961, 0.5018, 0.2886, 0.5437, 0.2413, 0.5321, 0.2961, 0.5018, 0.3397, 0.508, 0.3343, 0.5513, 0.2886, 0.5437, 0.2886, 0.5437, 0.3343, 0.5513, 0.327, 0.5966, 0.2787, 0.5871, 0.2413, 0.5321, 0.2886, 0.5437, 0.2787, 0.5871, 0.2286, 0.5726, 0.6647, 0.1561, 0.6589, 0.1546, 0.7471, 0.002446, 0.7579, 0.002841, 0.6589, 0.1546, 0.6647, 0.1561, 0.6601, 0.1549, 0.6596, 0.1632, 0.6596, 0.1632, 0.6601, 0.1549, 0.7142, 0.1493, 0.7156, 0.1839, 0.6365, 0.8046, 0.6129, 0.8044, 0.6129, 0.73, 0.6365, 0.7302, 0.6601, 0.1549, 0.6647, 0.1561, 0.6605, 0.1559, 0.6598, 0.155, 0.7142, 0.1493, 0.6601, 0.1549, 0.6632, 0.1122, 0.7579, 0.09261, 0.8835, 0.06961, 0.8599, 0.1402, 0.8465, 0.04551, 0.8835, 0.0007588, 0.7919, 0.1687, 0.8079, 0.2414, 0.7919, 0.3075, 0.7594, 0.2645, 0.6596, 0.1632, 0.7156, 0.1839, 0.7437, 0.2681, 0.658, 0.2072, 0.6589, 0.1546, 0.6596, 0.1632, 0.6601, 0.1608, 0.6598, 0.159, 0.9222, 0.4927, 0.8672, 0.4742, 0.9141, 0.4234, 0.9222, 0.4232, 0.9535, 0.1687, 0.9535, 0.2482, 0.9078, 0.1878, 0.9078, 0.1762, 0.6598, 0.155, 0.6605, 0.1559, 0.6597, 0.1556, 0.6597, 0.1554, 0.6598, 0.159, 0.6601, 0.1608, 0.66, 0.1606, 0.6601, 0.1605, 0.658, 0.2072, 0.7437, 0.2681, 0.684, 0.3217, 0.6713, 0.3076, 0.9493, 0.1084, 0.9493, 0.1623, 0.8851, 0.1303, 0.8909, 0.1179, 0.9155, 0.91, 0.9155, 0.8864, 0.9826, 0.8777, 0.9826, 0.9267, 0.1877, 0.9507, 0.1877, 0.9017, 0.2067, 0.9176, 0.2067, 0.9313, 0.9365, 0.4966, 0.9613, 0.4976, 0.9613, 0.5868, 0.9231, 0.5357, 0.9844, 0.7212, 0.9572, 0.7218, 0.949, 0.6835, 0.9844, 0.6423, 0.3894, 0.9613, 0.3894, 0.9475, 0.4332, 0.9372, 0.4332, 0.9724, 0.968, 0.5898, 0.968, 0.6251, 0.8674, 0.6117, 0.8674, 0.6063, 0.6591, 0.1524, 0.7484, 0.0007588, 0.7549, 0.007738, 0.6648, 0.1579, 0.6648, 0.1579, 0.6593, 0.1637, 0.6587, 0.1546, 0.6591, 0.1524, 0.6593, 0.1637, 0.5972, 0.1907, 0.5985, 0.1535, 0.6587, 0.1546, 0.7218, 0.6587, 0.7218, 0.7332, 0.6982, 0.7334, 0.6982, 0.6589, 0.6587, 0.1546, 0.6596, 0.1549, 0.6596, 0.1552, 0.6591, 0.1524, 0.5985, 0.1535, 0.6016, 0.09415, 0.6502, 0.1113, 0.6587, 0.1546, 0.845, 0.0744, 0.8335, 0.1425, 0.8045, 0.09198, 0.8335, 0.0007588, 0.8186, 0.3039, 0.8094, 0.2031, 0.8511, 0.1687, 0.8511, 0.2368, 0.6593, 0.1637, 0.6613, 0.2079, 0.5746, 0.2939, 0.5972, 0.1907, 0.6648, 0.1579, 0.6614, 0.1598, 0.6605, 0.161, 0.6593, 0.1637, 0.837, 0.9138, 0.771, 0.8918, 0.7739, 0.8841, 0.837, 0.8556, 0.04644, 0.9416, 0.000761, 0.9342, 0.0007588, 0.9226, 0.04644, 0.8621, 0.6596, 0.1549, 0.6597, 0.1554, 0.6597, 0.1554, 0.6596, 0.1552, 0.6614, 0.1598, 0.6603, 0.1606, 0.6604, 0.1607, 0.6605, 0.161, 0.6613, 0.2079, 0.6631, 0.3137, 0.654, 0.3325, 0.5746, 0.2939, 0.4536, 0.9356, 0.3952, 0.926, 0.3894, 0.9135, 0.4536, 0.8816, 0.1325, 0.9377, 0.0652, 0.9543, 0.0652, 0.9053, 0.1325, 0.914, 0.2068, 0.9002, 0.1877, 0.8808, 0.1877, 0.8671, 0.2068, 0.8512, 0.9357, 0.418, 0.9223, 0.3787, 0.9605, 0.3278, 0.9605, 0.4171, 0.9672, 0.001205, 0.9672, 0.08033, 0.9318, 0.03914, 0.94, 0.0007588, 0.8191, 0.4573, 0.8632, 0.4461, 0.8632, 0.4814, 0.8191, 0.4711, 0.8139, 0.9538, 0.7126, 0.9373, 0.7126, 0.9319, 0.8139, 0.9185, 0.6647, 0.1561, 0.7579, 0.002841, 0.7484, 0.0007588, 0.6591, 0.1524, 0.7471, 0.002446, 0.6589, 0.1546, 0.6648, 0.1579, 0.7549, 0.007738, 0.7579, 0.002841, 0.7471, 0.002446, 0.7549, 0.007738, 0.7484, 0.0007588, 0.6601, 0.1549, 0.6598, 0.155, 0.6596, 0.1549, 0.6587, 0.1546, 0.6605, 0.1559, 0.6647, 0.1561, 0.6591, 0.1524, 0.6596, 0.1552, 0.4595, 0.994, 0.4595, 0.9352, 0.4607, 0.9351, 0.4607, 0.9941, 0.6632, 0.1122, 0.6601, 0.1549, 0.6587, 0.1546, 0.6502, 0.1113, 0.9917, 0.7085, 0.9917, 0.6396, 0.993, 0.6395, 0.993, 0.7085, 0.2989, 0.9672, 0.2989, 0.8841, 0.3003, 0.8841, 0.3003, 0.9673, 0.05097, 0.9476, 0.05097, 0.8622, 0.05246, 0.8621, 0.05246, 0.9477, 0.9922, 0.8815, 0.9922, 0.8136, 0.9934, 0.8136, 0.9934, 0.8816, 0.6596, 0.1632, 0.658, 0.2072, 0.6613, 0.2079, 0.6593, 0.1637, 0.9929, 0.228, 0.9929, 0.1688, 0.9942, 0.1687, 0.9942, 0.228, 0.6589, 0.1546, 0.6598, 0.159, 0.6614, 0.1598, 0.6648, 0.1579, 0.6601, 0.1608, 0.6596, 0.1632, 0.6593, 0.1637, 0.6605, 0.161, 0.6936, 0.6824, 0.6936, 0.6743, 0.6949, 0.6743, 0.6949, 0.6825, 0.9902, 0.2383, 0.9902, 0.1688, 0.9914, 0.1687, 0.9914, 0.2383, 0.9902, 0.3204, 0.9902, 0.2513, 0.9915, 0.2512, 0.9915, 0.3205, 0.768, 0.3206, 0.768, 0.309, 0.7692, 0.309, 0.7692, 0.3206, 0.8341, 0.6606, 0.8341, 0.6143, 0.8354, 0.6143, 0.8354, 0.6606, 0.8207, 0.9894, 0.8207, 0.9154, 0.822, 0.9154, 0.822, 0.9895, 0.6597, 0.1554, 0.6597, 0.1556, 0.6597, 0.1554, 0.6597, 0.1554, 0.6598, 0.155, 0.6597, 0.1554, 0.6597, 0.1554, 0.6596, 0.1549, 0.6597, 0.1556, 0.6605, 0.1559, 0.6596, 0.1552, 0.6597, 0.1554, 0.7624, 0.3227, 0.7624, 0.309, 0.7637, 0.309, 0.7637, 0.3227, 0.7652, 0.322, 0.7652, 0.309, 0.7665, 0.309, 0.7665, 0.322, 0.6601, 0.1605, 0.66, 0.1606, 0.6604, 0.1607, 0.6603, 0.1606, 0.6598, 0.159, 0.6601, 0.1605, 0.6603, 0.1606, 0.6614, 0.1598, 0.66, 0.1606, 0.6601, 0.1608, 0.6605, 0.161, 0.6604, 0.1607, 0.658, 0.2072, 0.6713, 0.3076, 0.6631, 0.3137, 0.6613, 0.2079, 0.6119, 0.9905, 0.6119, 0.9355, 0.6132, 0.9355, 0.6132, 0.9905, 0.9942, 0.2512, 0.9942, 0.3104, 0.993, 0.3104, 0.993, 0.2512, 0.8192, 0.9154, 0.8192, 0.9871, 0.8179, 0.9871, 0.8179, 0.9154, 0.9913, 0.397, 0.9913, 0.3279, 0.9925, 0.3278, 0.9925, 0.3971, 0.9922, 0.9509, 0.9922, 0.8832, 0.9934, 0.8831, 0.9934, 0.951, 0.9935, 0.08463, 0.9935, 0.1483, 0.9923, 0.1483, 0.9923, 0.08463, 0.3866, 0.982, 0.3866, 0.9406, 0.3879, 0.9405, 0.3879, 0.982, 0.9872, 0.8036, 0.9872, 0.7234, 0.9886, 0.7233, 0.9886, 0.8037, 0.6202, 0.9898, 0.6202, 0.9355, 0.6214, 0.9355, 0.6214, 0.9898, 0.9902, 0.6396, 0.9902, 0.7151, 0.9889, 0.7152, 0.9889, 0.6395, 0.4535, 0.8778, 0.4535, 0.8386, 0.4548, 0.8386, 0.4548, 0.8778, 0.3693, 0.9859, 0.3693, 0.9407, 0.3706, 0.9405, 0.3706, 0.986, 0.3721, 0.9857, 0.3721, 0.9407, 0.3733, 0.9405, 0.3733, 0.9858, 0.6726, 0.6785, 0.678, 0.6785, 0.678, 0.6797, 0.6726, 0.6797, 0.05698, 0.9467, 0.05698, 0.8624, 0.05846, 0.8621, 0.05846, 0.947, 0.929, 0.8448, 0.929, 0.7607, 0.9305, 0.7603, 0.9305, 0.8451, 0.5837, 0.6495, 0.5672, 0.6395, 0.6186, 0.3399, 0.6367, 0.334, 0.5672, 0.6395, 0.5837, 0.6495, 0.5499, 0.6787, 0.5488, 0.6488, 0.9972, 0.6251, 0.9695, 0.6248, 0.9695, 0.5617, 0.9972, 0.562, 0.5123, 0.7682, 0.54, 0.7684, 0.54, 0.857, 0.5123, 0.8568, 0.5499, 0.6787, 0.5837, 0.6495, 0.5965, 0.6742, 0.5631, 0.7247, 0.8835, 0.6957, 0.8835, 0.7588, 0.838, 0.7366, 0.8387, 0.6423, 0.803, 0.08303, 0.7755, 0.1672, 0.7594, 0.05497, 0.803, 0.0007588, 0.6839, 0.334, 0.7219, 0.4141, 0.7219, 0.4951, 0.6726, 0.4533, 0.4678, 0.8851, 0.4658, 0.822, 0.5108, 0.7682, 0.5108, 0.8633, 0.5672, 0.6395, 0.5488, 0.6488, 0.5601, 0.6333, 0.5687, 0.6369, 0.1428, 0.7682, 0.1428, 0.8377, 0.06859, 0.8026, 0.0652, 0.7933, 0.9063, 0.1687, 0.9063, 0.2631, 0.8526, 0.1913, 0.8527, 0.1774, 0.5631, 0.7247, 0.5965, 0.6742, 0.6203, 0.7099, 0.613, 0.7285, 0.5687, 0.6369, 0.5601, 0.6333, 0.5647, 0.6305, 0.5656, 0.6319, 0.6113, 0.73, 0.6113, 0.8252, 0.5488, 0.809, 0.5526, 0.794, 0.1408, 0.8392, 0.1408, 0.9038, 0.0652, 0.867, 0.07197, 0.8518, 0.8526, 0.3026, 0.8526, 0.2749, 0.9329, 0.2646, 0.9329, 0.3221, 0.7214, 0.7349, 0.7214, 0.7924, 0.6982, 0.7738, 0.6982, 0.7576, 0.9008, 0.6423, 0.9305, 0.6428, 0.9305, 0.7485, 0.885, 0.6894, 0.9275, 0.8542, 0.8951, 0.8541, 0.8854, 0.8081, 0.9275, 0.7603, 0.6259, 0.9635, 0.6259, 0.9473, 0.6792, 0.9352, 0.6792, 0.9766, 0.6706, 0.8267, 0.6706, 0.8681, 0.5488, 0.8524, 0.5488, 0.8461, 0.5738, 0.6448, 0.6195, 0.337, 0.6343, 0.3439, 0.5807, 0.6396, 0.5807, 0.6396, 0.5846, 0.6273, 0.5998, 0.6333, 0.5738, 0.6448, 0.7084, 0.9352, 0.7084, 0.9979, 0.6807, 0.9982, 0.6807, 0.9355, 0.9827, 0.1687, 0.9827, 0.2568, 0.955, 0.257, 0.955, 0.169, 0.5998, 0.6333, 0.6261, 0.6503, 0.5906, 0.6755, 0.5738, 0.6448, 0.8839, 0.823, 0.8391, 0.8762, 0.8385, 0.7823, 0.8839, 0.7603, 0.8176, 0.4114, 0.8176, 0.4931, 0.7741, 0.4395, 0.79, 0.3278, 0.7345, 0.6565, 0.7234, 0.5377, 0.7725, 0.4966, 0.7725, 0.5771, 0.671, 0.8084, 0.6382, 0.7732, 0.671, 0.6844, 0.6946, 0.7502, 0.5807, 0.6396, 0.5701, 0.638, 0.5692, 0.6284, 0.5846, 0.6273, 0.3853, 0.8372, 0.3079, 0.8118, 0.3112, 0.8026, 0.3639, 0.7935, 0.9208, 0.4216, 0.8672, 0.413, 0.8672, 0.3993, 0.9208, 0.3278, 0.6261, 0.6503, 0.6367, 0.691, 0.6224, 0.6998, 0.5906, 0.6755, 0.5701, 0.638, 0.565, 0.6324, 0.5643, 0.6311, 0.5692, 0.6284, 0.8365, 0.7588, 0.7778, 0.6951, 0.774, 0.6802, 0.8365, 0.6641, 0.7014, 0.9337, 0.6327, 0.9217, 0.6259, 0.9066, 0.7014, 0.8696, 0.2913, 0.9226, 0.2117, 0.9421, 0.2117, 0.8847, 0.2913, 0.8949, 0.4576, 0.9946, 0.4347, 0.9719, 0.4347, 0.9557, 0.4576, 0.9372, 0.9008, 0.1069, 0.8851, 0.06017, 0.9303, 0.0007588, 0.9303, 0.106, 0.1861, 0.8514, 0.1861, 0.9449, 0.1443, 0.8968, 0.1539, 0.8512, 0.5488, 0.9485, 0.6015, 0.9355, 0.6015, 0.9769, 0.5488, 0.9647, 0.4288, 0.8801, 0.3079, 0.8607, 0.3079, 0.8544, 0.4288, 0.8387, 0.5837, 0.6495, 0.6367, 0.334, 0.6195, 0.337, 0.5738, 0.6448, 0.6186, 0.3399, 0.5672, 0.6395, 0.5807, 0.6396, 0.6343, 0.3439, 0.6367, 0.334, 0.6186, 0.3399, 0.6343, 0.3439, 0.6195, 0.337, 0.4385, 0.8703, 0.4385, 0.8386, 0.44, 0.8386, 0.44, 0.8703, 0.5965, 0.6742, 0.5837, 0.6495, 0.5738, 0.6448, 0.5906, 0.6755, 0.825, 0.9154, 0.825, 0.9851, 0.8235, 0.985, 0.8235, 0.9155, 0.6244, 0.9355, 0.6244, 0.986, 0.6229, 0.986, 0.6229, 0.9355, 0.9874, 0.6395, 0.9874, 0.7218, 0.9859, 0.7214, 0.9859, 0.6398, 0.4643, 0.8386, 0.4643, 0.9361, 0.4626, 0.9358, 0.4626, 0.8389, 0.5415, 0.8683, 0.5415, 0.7682, 0.5432, 0.7684, 0.5432, 0.868, 0.1414, 0.9053, 0.1414, 0.9863, 0.1399, 0.9861, 0.14, 0.9056, 0.8206, 0.6143, 0.8206, 0.6624, 0.8191, 0.6624, 0.8191, 0.6143, 0.837, 0.9154, 0.837, 0.9855, 0.8355, 0.9854, 0.8355, 0.9155, 0.5672, 0.6395, 0.5687, 0.6369, 0.5701, 0.638, 0.5807, 0.6396, 0.4445, 0.8709, 0.4445, 0.8386, 0.446, 0.8386, 0.446, 0.8709, 0.7695, 0.3221, 0.7695, 0.332, 0.768, 0.332, 0.768, 0.3222, 0.9842, 0.2503, 0.9842, 0.1687, 0.9857, 0.1688, 0.9857, 0.2503, 0.2929, 0.9661, 0.2929, 0.8841, 0.2944, 0.8842, 0.2944, 0.9659, 0.7609, 0.309, 0.7609, 0.3228, 0.7594, 0.3228, 0.7594, 0.309, 0.9871, 0.9266, 0.9871, 0.8724, 0.9886, 0.8724, 0.9886, 0.9266, 0.2102, 0.8512, 0.2102, 0.9383, 0.2087, 0.9382, 0.2087, 0.8514, 0.6801, 0.6587, 0.6801, 0.6763, 0.6786, 0.6762, 0.6786, 0.6587, 0.8311, 0.6585, 0.8311, 0.6143, 0.8326, 0.6143, 0.8326, 0.6585, 0.6203, 0.7099, 0.5965, 0.6742, 0.5906, 0.6755, 0.6224, 0.6998, 0.6831, 0.6587, 0.6831, 0.6754, 0.6816, 0.6753, 0.6816, 0.6588, 0.6921, 0.6587, 0.6921, 0.6742, 0.6906, 0.6741, 0.6906, 0.6587, 0.5656, 0.6319, 0.5647, 0.6305, 0.5643, 0.6311, 0.565, 0.6324, 0.5687, 0.6369, 0.5656, 0.6319, 0.565, 0.6324, 0.5701, 0.638, 0.5647, 0.6305, 0.5601, 0.6333, 0.5692, 0.6284, 0.5643, 0.6311, 0.04945, 0.8621, 0.04945, 0.9479, 0.04795, 0.9478, 0.04795, 0.8622, 0.9916, 0.7233, 0.9916, 0.7879, 0.9901, 0.7879, 0.9901, 0.7233, 0.8325, 0.9853, 0.8325, 0.9154, 0.834, 0.9155, 0.834, 0.9853, 0.3049, 0.9681, 0.3049, 0.8841, 0.3063, 0.8841, 0.3063, 0.9681, 0.9827, 0.7233, 0.9827, 0.8059, 0.9812, 0.8056, 0.9812, 0.7236, 0.9886, 0.1687, 0.9886, 0.2497, 0.9872, 0.2494, 0.9872, 0.1691, 0.9872, 0.3259, 0.9872, 0.2512, 0.9887, 0.2512, 0.9887, 0.3259, 0.2101, 0.9399, 0.2101, 0.9895, 0.2087, 0.9893, 0.2087, 0.94, 0.4579, 0.8386, 0.4579, 0.9329, 0.4563, 0.9327, 0.4563, 0.8388, 0.7044, 0.8696, 0.7044, 0.9333, 0.703, 0.9333, 0.703, 0.8696, 0.77, 0.76, 0.77, 0.8488, 0.7684, 0.8486, 0.7684, 0.7603, 0.8251, 0.6613, 0.8251, 0.6143, 0.8266, 0.6145, 0.8266, 0.6611, 0.6044, 0.9355, 0.6044, 0.9903, 0.603, 0.99, 0.603, 0.9357, 0.6074, 0.9355, 0.6074, 0.9901, 0.606, 0.9898, 0.606, 0.9358, 0.6876, 0.6823, 0.6876, 0.676, 0.6891, 0.676, 0.6891, 0.6823, 0.7702, 0.658, 0.7702, 0.7585, 0.7684, 0.7582, 0.7684, 0.6586, 0.5473, 0.7682, 0.5473, 0.8683, 0.5456, 0.8679, 0.5456, 0.7686, 0.9475, 0.8406, 0.932, 0.8355, 0.9372, 0.6468, 0.9475, 0.6423, 0.3079, 0.9405, 0.3356, 0.941, 0.3356, 0.9844, 0.3079, 0.984, 0.9965, 0.06477, 0.9687, 0.06448, 0.9687, 0.0007588, 0.9965, 0.001046, 0.9767, 0.8121, 0.949, 0.8118, 0.949, 0.7233, 0.9767, 0.7235, 0.6752, 0.8607, 0.6721, 0.8174, 0.7061, 0.8102, 0.7061, 0.8681, 0.8191, 0.5603, 0.8206, 0.4966, 0.8658, 0.5197, 0.8658, 0.6128, 0.8176, 0.5786, 0.7895, 0.6626, 0.774, 0.5505, 0.8176, 0.4966, 0.6834, 0.4966, 0.7218, 0.5763, 0.7218, 0.6572, 0.6726, 0.6157, 0.8231, 0.4446, 0.8191, 0.381, 0.8657, 0.3278, 0.8657, 0.4216, 0.9604, 0.9784, 0.9586, 0.935, 0.9902, 0.9282, 0.9902, 0.9872, 0.2102, 0.8497, 0.1443, 0.8282, 0.2005, 0.7685, 0.2102, 0.7682, 0.7669, 0.8239, 0.7669, 0.917, 0.7126, 0.8452, 0.7131, 0.8312, 0.9571, 0.9282, 0.9571, 0.986, 0.9164, 0.9618, 0.9155, 0.9436, 0.97, 0.4232, 0.97, 0.4822, 0.9241, 0.4593, 0.9237, 0.4411, 0.837, 0.7603, 0.837, 0.8541, 0.774, 0.8394, 0.7774, 0.824, 0.6244, 0.8696, 0.6244, 0.934, 0.5488, 0.8971, 0.5556, 0.8822, 0.3879, 0.9011, 0.3879, 0.9288, 0.3079, 0.939, 0.3079, 0.8816, 0.6493, 0.6829, 0.6443, 0.654, 0.6471, 0.6555, 0.6527, 0.6609, 0.6471, 0.6555, 0.6443, 0.654, 0.6482, 0.6505, 0.6482, 0.6538, 0.6493, 0.6829, 0.6527, 0.6609, 0.6554, 0.6696, 0.6632, 0.6716, 0.6527, 0.6609, 0.6471, 0.6555, 0.6382, 0.5879, 0.6711, 0.5916, 0.6711, 0.5916, 0.6382, 0.5879, 0.6682, 0.3386, 0.6709, 0.334, 0.9325, 0.835, 0.9374, 0.6451, 0.9471, 0.6476, 0.9471, 0.8336, 0.3648, 0.9405, 0.3648, 0.9832, 0.3371, 0.9836, 0.3371, 0.941, 0.9715, 0.486, 0.9715, 0.4235, 0.9992, 0.4232, 0.9992, 0.4857, 0.9621, 0.4155, 0.9621, 0.328, 0.9898, 0.3278, 0.9898, 0.4153, 0.9538, 0.1156, 0.9848, 0.1084, 0.9848, 0.1653, 0.9508, 0.1581, 0.2597, 0.82, 0.2946, 0.7994, 0.3063, 0.8598, 0.2611, 0.8825, 0.7669, 0.7409, 0.7669, 0.8224, 0.7234, 0.769, 0.739, 0.658, 0.7343, 0.4931, 0.7234, 0.375, 0.7725, 0.334, 0.7725, 0.4144, 0.2156, 0.7682, 0.2582, 0.7908, 0.2582, 0.8832, 0.2117, 0.8306, 0.9645, 0.5053, 0.9944, 0.4966, 0.9944, 0.5546, 0.9628, 0.5479, 0.4643, 0.8371, 0.3869, 0.8116, 0.3902, 0.8025, 0.4643, 0.7682, 0.9216, 0.5883, 0.8678, 0.5811, 0.8674, 0.5672, 0.9216, 0.4966, 0.9906, 0.8704, 0.949, 0.8553, 0.9499, 0.8374, 0.9906, 0.8136, 0.9807, 0.3227, 0.9344, 0.305, 0.9348, 0.287, 0.9807, 0.2646, 0.06369, 0.8606, 0.004162, 0.7979, 0.0007588, 0.7827, 0.06369, 0.7682, 0.914, 0.9417, 0.8453, 0.9296, 0.8385, 0.9147, 0.914, 0.8777, 0.4658, 0.9061, 0.5453, 0.8866, 0.5453, 0.944, 0.4658, 0.9338, 0.6521, 0.6681, 0.6483, 0.6586, 0.6515, 0.6552, 0.6504, 0.6537, 0.6515, 0.6552, 0.6483, 0.6539, 0.6481, 0.6507, 0.6504, 0.6537, 0.6521, 0.6681, 0.6619, 0.671, 0.6537, 0.6701, 0.6483, 0.6586, 0.6483, 0.6586, 0.639, 0.5897, 0.6701, 0.5899, 0.6515, 0.6552, 0.639, 0.5897, 0.6668, 0.3419, 0.6711, 0.3407, 0.6701, 0.5899, 0.9475, 0.8406, 0.9475, 0.6423, 0.9374, 0.6451, 0.9325, 0.835, 0.9372, 0.6468, 0.932, 0.8355, 0.9471, 0.8336, 0.9471, 0.6476, 0.9475, 0.6423, 0.9372, 0.6468, 0.9471, 0.6476, 0.9374, 0.6451, 0.443, 0.8386, 0.443, 0.8704, 0.4415, 0.8703, 0.4415, 0.8386, 0.452, 0.8386, 0.452, 0.8733, 0.4505, 0.8733, 0.4505, 0.8386, 0.828, 0.9154, 0.828, 0.9856, 0.8265, 0.9854, 0.8265, 0.9157, 0.6162, 0.9355, 0.6162, 0.9863, 0.6147, 0.9862, 0.6147, 0.9356, 0.1354, 0.9053, 0.1354, 0.9873, 0.134, 0.9871, 0.134, 0.9056, 0.4611, 0.8386, 0.4611, 0.9336, 0.4595, 0.9331, 0.4595, 0.8391, 0.7093, 0.8102, 0.7093, 0.9081, 0.7076, 0.9078, 0.7076, 0.8109, 0.1384, 0.9053, 0.1384, 0.9862, 0.137, 0.9859, 0.137, 0.9055, 0.3663, 0.9889, 0.3663, 0.9405, 0.3678, 0.9406, 0.3678, 0.9888, 0.9857, 0.2518, 0.9857, 0.3225, 0.9842, 0.3222, 0.9842, 0.2521, 0.4355, 0.8697, 0.4355, 0.8386, 0.437, 0.8386, 0.437, 0.8697, 0.449, 0.8386, 0.449, 0.8709, 0.4475, 0.8709, 0.4475, 0.8386, 0.7722, 0.309, 0.7722, 0.3188, 0.7708, 0.3187, 0.7708, 0.309, 0.9842, 0.8049, 0.9842, 0.7233, 0.9857, 0.7233, 0.9857, 0.8049, 0.2974, 0.8841, 0.2974, 0.966, 0.2959, 0.9658, 0.2959, 0.8842, 0.6951, 0.6587, 0.6951, 0.6728, 0.6936, 0.6726, 0.6936, 0.6587, 0.9841, 0.9267, 0.9841, 0.8724, 0.9856, 0.8724, 0.9856, 0.9267, 0.05546, 0.8621, 0.05546, 0.9475, 0.05398, 0.947, 0.05398, 0.8625, 0.6771, 0.6587, 0.6771, 0.6769, 0.6756, 0.6767, 0.6756, 0.6588, 0.8296, 0.6143, 0.8296, 0.6587, 0.8281, 0.6587, 0.8281, 0.6144, 0.8236, 0.6143, 0.8236, 0.6617, 0.8221, 0.6616, 0.8221, 0.6144, 0.6861, 0.6587, 0.6861, 0.6751, 0.6846, 0.6751, 0.6846, 0.6588, 0.6891, 0.6587, 0.6891, 0.6744, 0.6876, 0.6743, 0.6876, 0.6588, 0.6741, 0.6587, 0.6741, 0.677, 0.6726, 0.6767, 0.6726, 0.6587, 0.4643, 0.9376, 0.4643, 0.9872, 0.4628, 0.9872, 0.4628, 0.9376, 0.6104, 0.9355, 0.6104, 0.9868, 0.6089, 0.9867, 0.6089, 0.9356, 0.06145, 0.8621, 0.06145, 0.9469, 0.05998, 0.9465, 0.05997, 0.8625, 0.9907, 0.08463, 0.9907, 0.1493, 0.9893, 0.1493, 0.9893, 0.08467, 0.831, 0.9154, 0.831, 0.9853, 0.8295, 0.9852, 0.8295, 0.9155, 0.3033, 0.8841, 0.3033, 0.9681, 0.3019, 0.9682, 0.3019, 0.8841, 0.9797, 0.7233, 0.9797, 0.8056, 0.9783, 0.8054, 0.9783, 0.7236, 0.9877, 0.08463, 0.9877, 0.1653, 0.9863, 0.165, 0.9863, 0.08488, 0.6482, 0.6538, 0.6482, 0.6505, 0.6481, 0.6507, 0.6483, 0.6539, 0.6471, 0.6555, 0.6482, 0.6538, 0.6483, 0.6539, 0.6515, 0.6552, 0.6482, 0.6505, 0.6443, 0.654, 0.6504, 0.6537, 0.6481, 0.6507, 0.6632, 0.6716, 0.6554, 0.6696, 0.6537, 0.6701, 0.6619, 0.671, 0.6493, 0.6829, 0.6632, 0.6716, 0.6619, 0.671, 0.6521, 0.6681, 0.6554, 0.6696, 0.6527, 0.6609, 0.6483, 0.6586, 0.6537, 0.6701, 0.6527, 0.6609, 0.6711, 0.5916, 0.639, 0.5897, 0.6483, 0.6586, 0.6382, 0.5879, 0.6471, 0.6555, 0.6515, 0.6552, 0.6701, 0.5899, 0.6709, 0.334, 0.6682, 0.3386, 0.6711, 0.3407, 0.6668, 0.3419, 0.6711, 0.5916, 0.6709, 0.334, 0.6668, 0.3419, 0.639, 0.5897, 0.6682, 0.3386, 0.6382, 0.5879, 0.6701, 0.5899, 0.6711, 0.3407])
me_cylinder_001.materials.append(mat_material_001)
me_cylinder_001.update()

# ---- objects
ob_cylinder = bpy.data.objects.new('Cylinder', me_cylinder_001)

# ---- transforms, parenting, visibility, modifiers, constraints
ob_cylinder.location = (0.0, 0.0, 0.0)

# ---- collection membership
col_collection.objects.link(ob_cylinder)

# ---- scene / render settings (as saved in the file)
scene.frame_start = 1; scene.frame_end = 250; scene.frame_set(1)
scene.render.engine = 'BLENDER_EEVEE_NEXT'
scene.cycles.sampling_pattern = 'TABULATED_SOBOL'
scene.cycles.use_light_tree = False
scene.view_settings.view_transform = 'Filmic'
bpy.context.view_layer.update()

# ---- added for rendering (the .blend has no active camera and no usable light): camera, sun
cam_auto = bpy.data.cameras.new('AutoCamera')
cam_auto.lens = 50.0
cam_auto.sensor_width = 36.0
cam_auto.clip_end = 1000.0
ob_auto_camera = bpy.data.objects.new('AutoCamera', cam_auto)
scene.collection.objects.link(ob_auto_camera)
ob_auto_camera.location = (6.22381, -7.62552, 5.62878)
ob_auto_camera.rotation_euler = (1.09748, -7.21219e-08, 0.694738)
scene.camera = ob_auto_camera
light_auto_sun = bpy.data.lights.new('AutoSun', 'SUN')
light_auto_sun.energy = 3.0
light_auto_sun.angle = 0.0523599
ob_auto_sun = bpy.data.objects.new('AutoSun', light_auto_sun)
scene.collection.objects.link(ob_auto_sun)
ob_auto_sun.rotation_euler = (0.872665, 0.174533, 0.523599)
bpy.context.view_layer.update()
